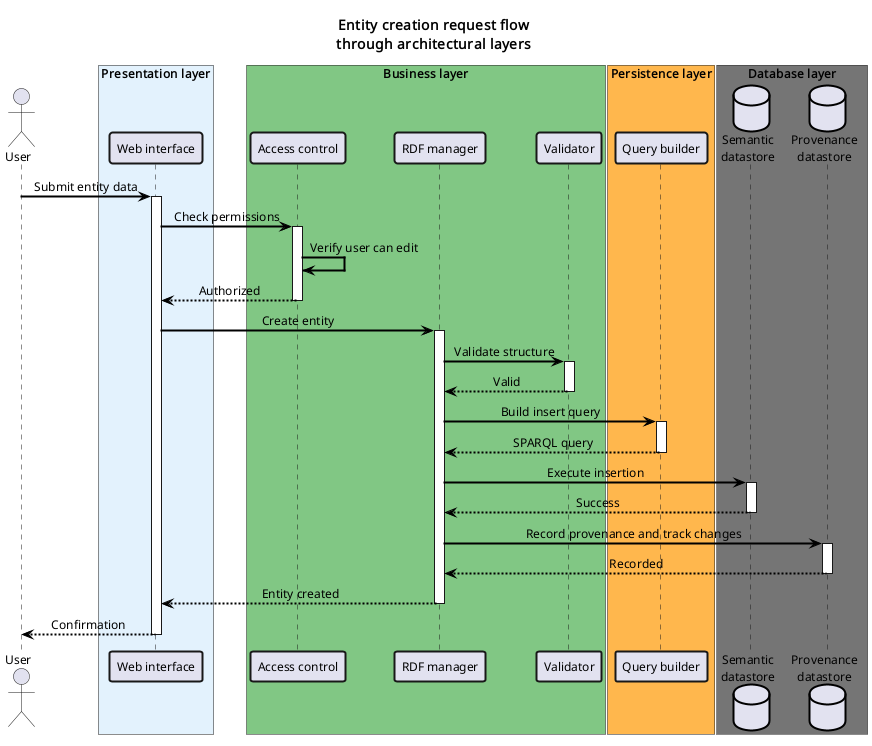

The diagram above was rendered by PlantUML. Its source (embedded in the PNG):
@startuml request-flow
skinparamlocked scale 2
!include style.iuml

title Entity creation request flow\nthrough architectural layers

actor User
box "Presentation layer" LAYER1
    participant "Web interface" as UI
end box

box "Business layer" LAYER2
    participant "Access control" as Access
    participant "RDF manager" as RDF
    participant "Validator" as Valid
end box

box "Persistence layer" LAYER3
    participant "Query builder" as Query
end box

box "Database layer" LAYER4
    database "Semantic\ndatastore" as DB
    database "Provenance\ndatastore" as Prov
end box

User -> UI : Submit entity data
activate UI

UI -> Access : Check permissions
activate Access
Access -> Access : Verify user can edit
Access --> UI : Authorized
deactivate Access

UI -> RDF : Create entity
activate RDF

RDF -> Valid : Validate structure
activate Valid
Valid --> RDF : Valid
deactivate Valid

RDF -> Query : Build insert query
activate Query
Query --> RDF : SPARQL query
deactivate Query

RDF -> DB : Execute insertion
activate DB
DB --> RDF : Success
deactivate DB

RDF -> Prov : Record provenance and track changes
activate Prov
Prov --> RDF : Recorded
deactivate Prov

RDF --> UI : Entity created
deactivate RDF

UI --> User : Confirmation
deactivate UI

@enduml